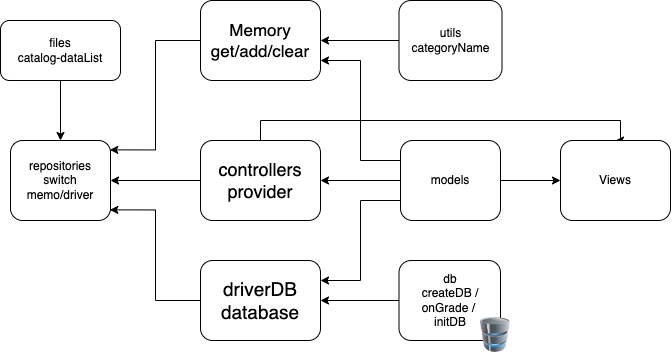

The diagram above was exported from draw.io. Its source (the exported page's mxGraphModel, read from the mxfile embedded in the PNG):
<mxGraphModel dx="1584" dy="854" grid="1" gridSize="10" guides="1" tooltips="1" connect="1" arrows="1" fold="1" page="1" pageScale="1" pageWidth="827" pageHeight="1169" math="0" shadow="0">
  <root>
    <mxCell id="0" />
    <mxCell id="1" parent="0" />
    <mxCell id="9OErbinVVNxlBaAO7D_l-22" value="repositories&lt;br&gt;switch memo/driver" style="rounded=1;whiteSpace=wrap;html=1;" vertex="1" parent="1">
      <mxGeometry x="440" y="390" width="100" height="80" as="geometry" />
    </mxCell>
    <mxCell id="9OErbinVVNxlBaAO7D_l-45" style="edgeStyle=orthogonalEdgeStyle;rounded=0;orthogonalLoop=1;jettySize=auto;html=1;entryX=0.993;entryY=0.117;entryDx=0;entryDy=0;entryPerimeter=0;" edge="1" parent="1" source="9OErbinVVNxlBaAO7D_l-23" target="9OErbinVVNxlBaAO7D_l-22">
      <mxGeometry relative="1" as="geometry" />
    </mxCell>
    <mxCell id="9OErbinVVNxlBaAO7D_l-23" value="&lt;font style=&quot;font-size: 17px;&quot;&gt;Memory&lt;br&gt;get/add/clear&lt;/font&gt;" style="rounded=1;whiteSpace=wrap;html=1;" vertex="1" parent="1">
      <mxGeometry x="630" y="250" width="120" height="80" as="geometry" />
    </mxCell>
    <mxCell id="9OErbinVVNxlBaAO7D_l-49" style="edgeStyle=orthogonalEdgeStyle;rounded=0;orthogonalLoop=1;jettySize=auto;html=1;entryX=0.993;entryY=0.867;entryDx=0;entryDy=0;entryPerimeter=0;" edge="1" parent="1" source="9OErbinVVNxlBaAO7D_l-24" target="9OErbinVVNxlBaAO7D_l-22">
      <mxGeometry relative="1" as="geometry" />
    </mxCell>
    <mxCell id="9OErbinVVNxlBaAO7D_l-24" value="&lt;font style=&quot;font-size: 19px;&quot;&gt;driverDB&lt;br&gt;database&lt;/font&gt;" style="rounded=1;whiteSpace=wrap;html=1;" vertex="1" parent="1">
      <mxGeometry x="630" y="510" width="120" height="80" as="geometry" />
    </mxCell>
    <mxCell id="9OErbinVVNxlBaAO7D_l-39" style="edgeStyle=orthogonalEdgeStyle;rounded=0;orthogonalLoop=1;jettySize=auto;html=1;entryX=0.5;entryY=0;entryDx=0;entryDy=0;" edge="1" parent="1" source="9OErbinVVNxlBaAO7D_l-27" target="9OErbinVVNxlBaAO7D_l-22">
      <mxGeometry relative="1" as="geometry" />
    </mxCell>
    <mxCell id="9OErbinVVNxlBaAO7D_l-27" value="files&lt;br&gt;catalog-dataList" style="rounded=1;whiteSpace=wrap;html=1;" vertex="1" parent="1">
      <mxGeometry x="430" y="270" width="120" height="60" as="geometry" />
    </mxCell>
    <mxCell id="9OErbinVVNxlBaAO7D_l-35" style="edgeStyle=orthogonalEdgeStyle;rounded=0;orthogonalLoop=1;jettySize=auto;html=1;entryX=1;entryY=0.5;entryDx=0;entryDy=0;" edge="1" parent="1" source="9OErbinVVNxlBaAO7D_l-31" target="9OErbinVVNxlBaAO7D_l-24">
      <mxGeometry relative="1" as="geometry" />
    </mxCell>
    <mxCell id="9OErbinVVNxlBaAO7D_l-31" value="db&lt;br&gt;createDB /&lt;br&gt;onGrade /&amp;nbsp;&lt;br&gt;initDB" style="rounded=1;whiteSpace=wrap;html=1;" vertex="1" parent="1">
      <mxGeometry x="828.5" y="510" width="101.5" height="80" as="geometry" />
    </mxCell>
    <mxCell id="9OErbinVVNxlBaAO7D_l-34" style="edgeStyle=orthogonalEdgeStyle;rounded=0;orthogonalLoop=1;jettySize=auto;html=1;entryX=1;entryY=0.5;entryDx=0;entryDy=0;" edge="1" parent="1" source="9OErbinVVNxlBaAO7D_l-33" target="9OErbinVVNxlBaAO7D_l-23">
      <mxGeometry relative="1" as="geometry" />
    </mxCell>
    <mxCell id="9OErbinVVNxlBaAO7D_l-33" value="utils&lt;br&gt;categoryName" style="rounded=1;whiteSpace=wrap;html=1;" vertex="1" parent="1">
      <mxGeometry x="828.5" y="250" width="103" height="80" as="geometry" />
    </mxCell>
    <mxCell id="9OErbinVVNxlBaAO7D_l-50" style="edgeStyle=orthogonalEdgeStyle;rounded=0;orthogonalLoop=1;jettySize=auto;html=1;" edge="1" parent="1" source="9OErbinVVNxlBaAO7D_l-40" target="9OErbinVVNxlBaAO7D_l-43">
      <mxGeometry relative="1" as="geometry" />
    </mxCell>
    <mxCell id="9OErbinVVNxlBaAO7D_l-51" style="edgeStyle=orthogonalEdgeStyle;rounded=0;orthogonalLoop=1;jettySize=auto;html=1;entryX=1;entryY=0.75;entryDx=0;entryDy=0;" edge="1" parent="1" source="9OErbinVVNxlBaAO7D_l-40" target="9OErbinVVNxlBaAO7D_l-23">
      <mxGeometry relative="1" as="geometry">
        <Array as="points">
          <mxPoint x="790" y="410" />
          <mxPoint x="790" y="310" />
        </Array>
      </mxGeometry>
    </mxCell>
    <mxCell id="9OErbinVVNxlBaAO7D_l-52" style="edgeStyle=orthogonalEdgeStyle;rounded=0;orthogonalLoop=1;jettySize=auto;html=1;entryX=1;entryY=0.25;entryDx=0;entryDy=0;" edge="1" parent="1" source="9OErbinVVNxlBaAO7D_l-40" target="9OErbinVVNxlBaAO7D_l-24">
      <mxGeometry relative="1" as="geometry">
        <Array as="points">
          <mxPoint x="790" y="450" />
          <mxPoint x="790" y="530" />
        </Array>
      </mxGeometry>
    </mxCell>
    <mxCell id="9OErbinVVNxlBaAO7D_l-54" style="edgeStyle=orthogonalEdgeStyle;rounded=0;orthogonalLoop=1;jettySize=auto;html=1;entryX=0;entryY=0.5;entryDx=0;entryDy=0;" edge="1" parent="1" source="9OErbinVVNxlBaAO7D_l-40" target="9OErbinVVNxlBaAO7D_l-53">
      <mxGeometry relative="1" as="geometry" />
    </mxCell>
    <mxCell id="9OErbinVVNxlBaAO7D_l-40" value="models" style="rounded=1;whiteSpace=wrap;html=1;" vertex="1" parent="1">
      <mxGeometry x="830" y="390" width="100" height="80" as="geometry" />
    </mxCell>
    <mxCell id="9OErbinVVNxlBaAO7D_l-48" style="edgeStyle=orthogonalEdgeStyle;rounded=0;orthogonalLoop=1;jettySize=auto;html=1;entryX=1;entryY=0.5;entryDx=0;entryDy=0;" edge="1" parent="1" source="9OErbinVVNxlBaAO7D_l-43" target="9OErbinVVNxlBaAO7D_l-22">
      <mxGeometry relative="1" as="geometry" />
    </mxCell>
    <mxCell id="9OErbinVVNxlBaAO7D_l-56" style="edgeStyle=orthogonalEdgeStyle;rounded=0;orthogonalLoop=1;jettySize=auto;html=1;entryX=0.5;entryY=0;entryDx=0;entryDy=0;" edge="1" parent="1" source="9OErbinVVNxlBaAO7D_l-43" target="9OErbinVVNxlBaAO7D_l-53">
      <mxGeometry relative="1" as="geometry">
        <Array as="points">
          <mxPoint x="690" y="370" />
          <mxPoint x="1050" y="370" />
          <mxPoint x="1050" y="390" />
        </Array>
      </mxGeometry>
    </mxCell>
    <mxCell id="9OErbinVVNxlBaAO7D_l-43" value="&lt;font style=&quot;font-size: 18px;&quot;&gt;controllers&lt;br&gt;provider&lt;/font&gt;" style="rounded=1;whiteSpace=wrap;html=1;strokeWidth=1;" vertex="1" parent="1">
      <mxGeometry x="630" y="390" width="120" height="80" as="geometry" />
    </mxCell>
    <mxCell id="9OErbinVVNxlBaAO7D_l-53" value="Views" style="rounded=1;whiteSpace=wrap;html=1;" vertex="1" parent="1">
      <mxGeometry x="990" y="390" width="110" height="80" as="geometry" />
    </mxCell>
    <mxCell id="9OErbinVVNxlBaAO7D_l-57" value="" style="image;html=1;image=img/lib/clip_art/computers/Database_128x128.png;strokeWidth=1;fontSize=19;" vertex="1" parent="1">
      <mxGeometry x="910" y="567" width="30" height="35" as="geometry" />
    </mxCell>
  </root>
</mxGraphModel>